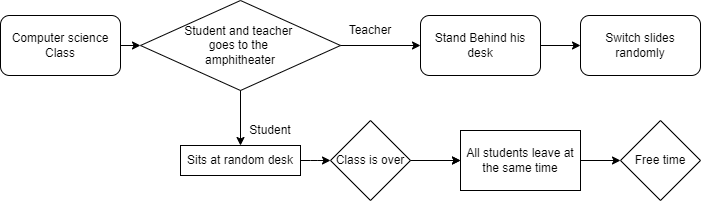

The diagram above was exported from draw.io. Its source (the exported page's mxGraphModel, read from the mxfile embedded in the PNG):
<mxGraphModel dx="741" dy="461" grid="1" gridSize="10" guides="1" tooltips="1" connect="1" arrows="1" fold="1" page="1" pageScale="1" pageWidth="827" pageHeight="1169" math="0" shadow="0">
  <root>
    <mxCell id="Em8Wj1yLBI8LEF294b5Z-0" />
    <mxCell id="Em8Wj1yLBI8LEF294b5Z-1" parent="Em8Wj1yLBI8LEF294b5Z-0" />
    <mxCell id="jdKQb9PGr7fy5v8IKkX6-9" style="edgeStyle=orthogonalEdgeStyle;curved=0;rounded=1;sketch=0;orthogonalLoop=1;jettySize=auto;html=1;entryX=0;entryY=0.5;entryDx=0;entryDy=0;" edge="1" parent="Em8Wj1yLBI8LEF294b5Z-1" source="Em8Wj1yLBI8LEF294b5Z-3" target="jdKQb9PGr7fy5v8IKkX6-2">
      <mxGeometry relative="1" as="geometry" />
    </mxCell>
    <mxCell id="Em8Wj1yLBI8LEF294b5Z-3" value="Computer science Class" style="rounded=1;whiteSpace=wrap;html=1;sketch=0;" vertex="1" parent="Em8Wj1yLBI8LEF294b5Z-1">
      <mxGeometry x="20" y="160" width="120" height="60" as="geometry" />
    </mxCell>
    <mxCell id="Em8Wj1yLBI8LEF294b5Z-8" style="edgeStyle=orthogonalEdgeStyle;curved=0;rounded=1;sketch=0;orthogonalLoop=1;jettySize=auto;html=1;exitX=1;exitY=0.5;exitDx=0;exitDy=0;" edge="1" parent="Em8Wj1yLBI8LEF294b5Z-1">
      <mxGeometry relative="1" as="geometry">
        <mxPoint x="440" y="190" as="targetPoint" />
        <mxPoint x="320" y="190" as="sourcePoint" />
      </mxGeometry>
    </mxCell>
    <mxCell id="Em8Wj1yLBI8LEF294b5Z-11" style="edgeStyle=orthogonalEdgeStyle;curved=0;rounded=1;sketch=0;orthogonalLoop=1;jettySize=auto;html=1;" edge="1" parent="Em8Wj1yLBI8LEF294b5Z-1">
      <mxGeometry relative="1" as="geometry">
        <mxPoint x="260" y="290" as="targetPoint" />
        <mxPoint x="260" y="230" as="sourcePoint" />
      </mxGeometry>
    </mxCell>
    <mxCell id="Em8Wj1yLBI8LEF294b5Z-10" value="Teacher" style="text;html=1;strokeColor=none;fillColor=none;align=center;verticalAlign=middle;whiteSpace=wrap;rounded=0;sketch=0;" vertex="1" parent="Em8Wj1yLBI8LEF294b5Z-1">
      <mxGeometry x="360" y="160" width="60" height="30" as="geometry" />
    </mxCell>
    <mxCell id="Em8Wj1yLBI8LEF294b5Z-12" value="Student" style="text;html=1;strokeColor=none;fillColor=none;align=center;verticalAlign=middle;whiteSpace=wrap;rounded=0;sketch=0;" vertex="1" parent="Em8Wj1yLBI8LEF294b5Z-1">
      <mxGeometry x="260" y="260" width="60" height="30" as="geometry" />
    </mxCell>
    <mxCell id="Em8Wj1yLBI8LEF294b5Z-20" style="edgeStyle=orthogonalEdgeStyle;curved=0;rounded=1;sketch=0;orthogonalLoop=1;jettySize=auto;html=1;entryX=0;entryY=0.5;entryDx=0;entryDy=0;" edge="1" parent="Em8Wj1yLBI8LEF294b5Z-1" source="Em8Wj1yLBI8LEF294b5Z-13">
      <mxGeometry relative="1" as="geometry">
        <mxPoint x="350" y="305" as="targetPoint" />
      </mxGeometry>
    </mxCell>
    <mxCell id="Em8Wj1yLBI8LEF294b5Z-13" value="Sits at random desk" style="rounded=0;whiteSpace=wrap;html=1;sketch=0;" vertex="1" parent="Em8Wj1yLBI8LEF294b5Z-1">
      <mxGeometry x="200" y="290" width="120" height="30" as="geometry" />
    </mxCell>
    <mxCell id="Em8Wj1yLBI8LEF294b5Z-23" style="edgeStyle=orthogonalEdgeStyle;curved=0;rounded=1;sketch=0;orthogonalLoop=1;jettySize=auto;html=1;entryX=0;entryY=0.5;entryDx=0;entryDy=0;" edge="1" parent="Em8Wj1yLBI8LEF294b5Z-1" target="Em8Wj1yLBI8LEF294b5Z-21">
      <mxGeometry relative="1" as="geometry">
        <mxPoint x="436" y="305" as="sourcePoint" />
      </mxGeometry>
    </mxCell>
    <mxCell id="Em8Wj1yLBI8LEF294b5Z-25" style="edgeStyle=orthogonalEdgeStyle;curved=0;rounded=1;sketch=0;orthogonalLoop=1;jettySize=auto;html=1;entryX=0;entryY=0.5;entryDx=0;entryDy=0;" edge="1" parent="Em8Wj1yLBI8LEF294b5Z-1" source="Em8Wj1yLBI8LEF294b5Z-21">
      <mxGeometry relative="1" as="geometry">
        <mxPoint x="640" y="305" as="targetPoint" />
      </mxGeometry>
    </mxCell>
    <mxCell id="Em8Wj1yLBI8LEF294b5Z-21" value="All students leave at the same time" style="rounded=0;whiteSpace=wrap;html=1;sketch=0;" vertex="1" parent="Em8Wj1yLBI8LEF294b5Z-1">
      <mxGeometry x="480" y="275" width="120" height="60" as="geometry" />
    </mxCell>
    <mxCell id="jdKQb9PGr7fy5v8IKkX6-8" style="edgeStyle=orthogonalEdgeStyle;curved=0;rounded=1;sketch=0;orthogonalLoop=1;jettySize=auto;html=1;entryX=0;entryY=0.5;entryDx=0;entryDy=0;" edge="1" parent="Em8Wj1yLBI8LEF294b5Z-1" source="jdKQb9PGr7fy5v8IKkX6-0" target="jdKQb9PGr7fy5v8IKkX6-1">
      <mxGeometry relative="1" as="geometry" />
    </mxCell>
    <mxCell id="jdKQb9PGr7fy5v8IKkX6-0" value="Stand Behind his desk" style="rounded=1;whiteSpace=wrap;html=1;sketch=0;" vertex="1" parent="Em8Wj1yLBI8LEF294b5Z-1">
      <mxGeometry x="440" y="160" width="120" height="60" as="geometry" />
    </mxCell>
    <mxCell id="jdKQb9PGr7fy5v8IKkX6-1" value="Switch slides randomly" style="rounded=1;whiteSpace=wrap;html=1;sketch=0;" vertex="1" parent="Em8Wj1yLBI8LEF294b5Z-1">
      <mxGeometry x="600" y="160" width="120" height="60" as="geometry" />
    </mxCell>
    <mxCell id="jdKQb9PGr7fy5v8IKkX6-2" value="&lt;span&gt;Student and teacher &lt;br&gt;goes to the &lt;br&gt;amphitheater&lt;/span&gt;" style="rhombus;whiteSpace=wrap;html=1;rounded=0;sketch=0;" vertex="1" parent="Em8Wj1yLBI8LEF294b5Z-1">
      <mxGeometry x="160" y="145" width="200" height="90" as="geometry" />
    </mxCell>
    <mxCell id="jdKQb9PGr7fy5v8IKkX6-5" value="" style="edgeStyle=orthogonalEdgeStyle;curved=0;rounded=1;sketch=0;orthogonalLoop=1;jettySize=auto;html=1;" edge="1" parent="Em8Wj1yLBI8LEF294b5Z-1" source="jdKQb9PGr7fy5v8IKkX6-3" target="Em8Wj1yLBI8LEF294b5Z-21">
      <mxGeometry relative="1" as="geometry" />
    </mxCell>
    <mxCell id="jdKQb9PGr7fy5v8IKkX6-3" value="&lt;span&gt;Class is over&lt;/span&gt;" style="rhombus;whiteSpace=wrap;html=1;rounded=0;sketch=0;" vertex="1" parent="Em8Wj1yLBI8LEF294b5Z-1">
      <mxGeometry x="350" y="265" width="80" height="80" as="geometry" />
    </mxCell>
    <mxCell id="jdKQb9PGr7fy5v8IKkX6-4" value="&lt;span&gt;Free time&lt;/span&gt;" style="rhombus;whiteSpace=wrap;html=1;rounded=0;sketch=0;" vertex="1" parent="Em8Wj1yLBI8LEF294b5Z-1">
      <mxGeometry x="640" y="265" width="80" height="80" as="geometry" />
    </mxCell>
  </root>
</mxGraphModel>